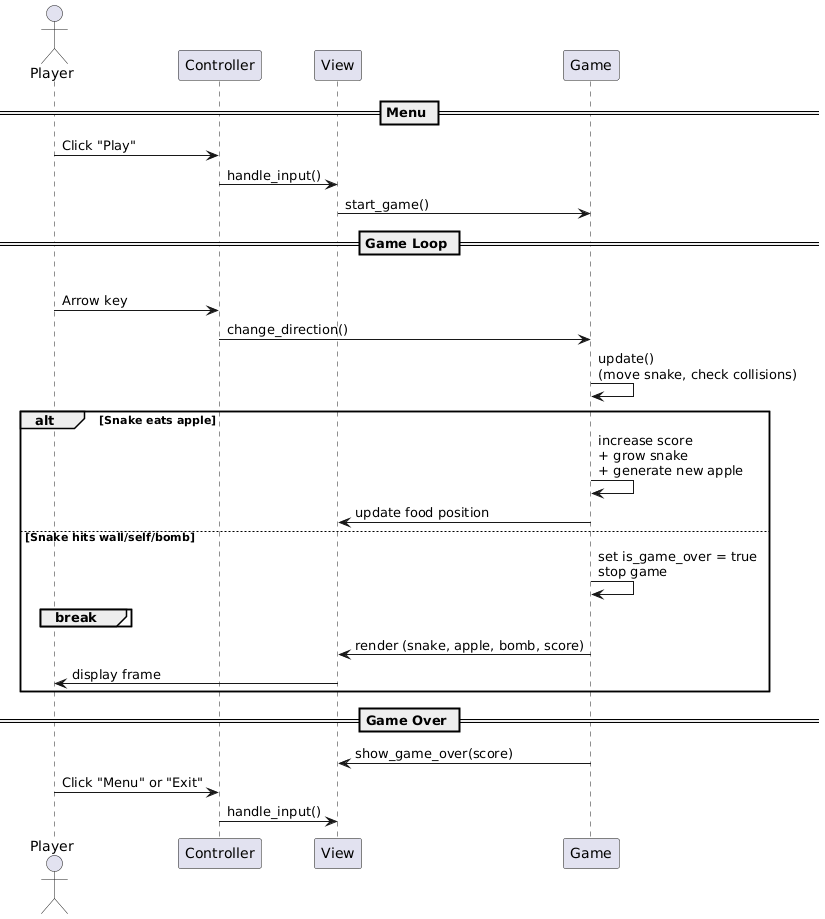

The diagram above was rendered by PlantUML. Its source (embedded in the PNG):
@startuml
actor Player
participant Controller
participant View
participant Game

== Menu ==
Player -> Controller : Click "Play"
Controller -> View : handle_input()
View -> Game : start_game()

== Game Loop ==
loop While game is running
  Player -> Controller : Arrow key
  Controller -> Game : change_direction()

  Game -> Game : update()\n(move snake, check collisions)
  alt Snake eats apple
    Game -> Game : increase score\n+ grow snake\n+ generate new apple
    Game -> View : update food position
  else Snake hits wall/self/bomb
    Game -> Game : set is_game_over = true\nstop game
    break
  end

  Game -> View : render (snake, apple, bomb, score)
  View -> Player : display frame
end

== Game Over ==
Game -> View : show_game_over(score)
Player -> Controller : Click "Menu" or "Exit"
Controller -> View : handle_input()
@enduml